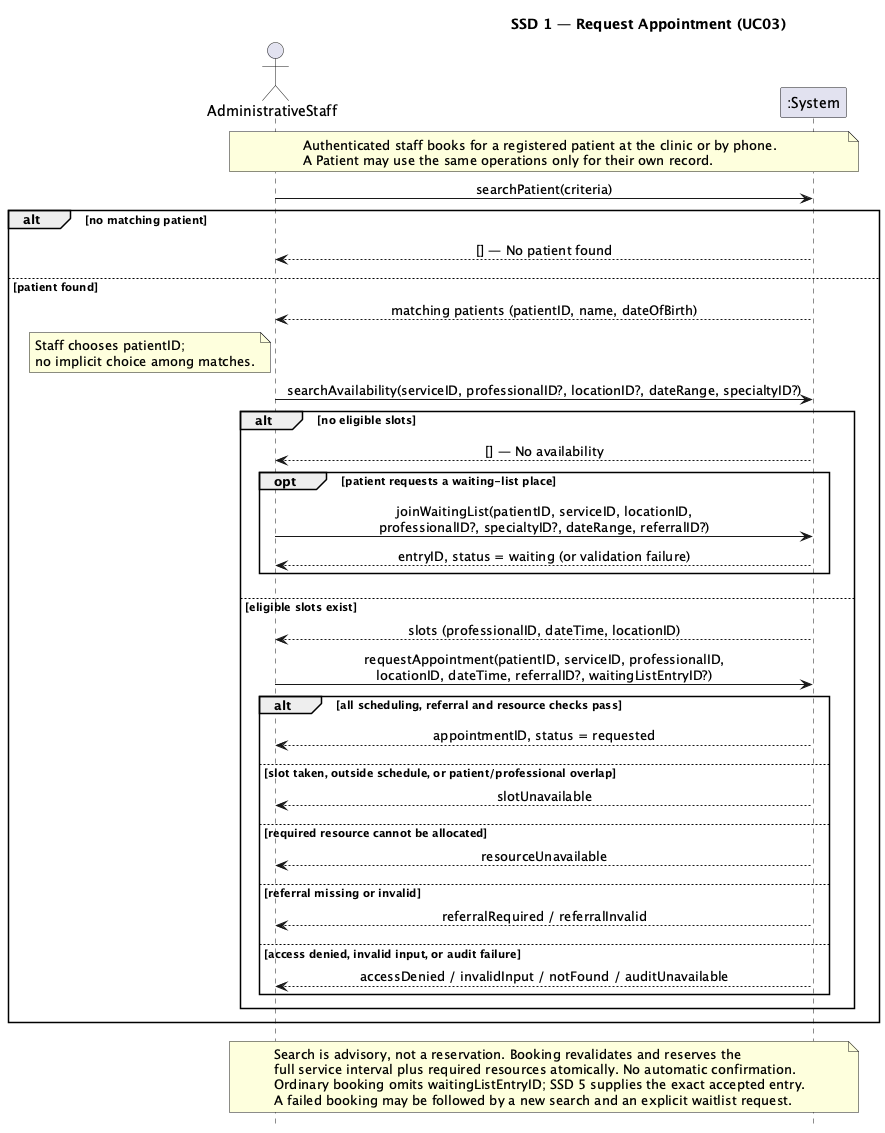

The diagram above was rendered by PlantUML. Its source (embedded in the PNG):
@startuml
!pragma teoz true
title SSD 1 — Request Appointment (UC03)
hide footbox
skinparam sequenceMessageAlign center
actor AdministrativeStaff as Staff
participant ":System" as System
note over Staff,System
Authenticated staff books for a registered patient at the clinic or by phone.
A Patient may use the same operations only for their own record.
end note
Staff -> System: searchPatient(criteria)
alt no matching patient
  System --> Staff: [] — No patient found
else patient found
  System --> Staff: matching patients (patientID, name, dateOfBirth)
  note left of Staff: Staff chooses patientID;\nno implicit choice among matches.
  Staff -> System: searchAvailability(serviceID, professionalID?, locationID?, dateRange, specialtyID?)
  alt no eligible slots
    System --> Staff: [] — No availability
    opt patient requests a waiting-list place
      Staff -> System: joinWaitingList(patientID, serviceID, locationID,\nprofessionalID?, specialtyID?, dateRange, referralID?)
      System --> Staff: entryID, status = waiting (or validation failure)
    end
  else eligible slots exist
    System --> Staff: slots (professionalID, dateTime, locationID)
    Staff -> System: requestAppointment(patientID, serviceID, professionalID,\nlocationID, dateTime, referralID?, waitingListEntryID?)
    alt all scheduling, referral and resource checks pass
      System --> Staff: appointmentID, status = requested
    else slot taken, outside schedule, or patient/professional overlap
      System --> Staff: slotUnavailable
    else required resource cannot be allocated
      System --> Staff: resourceUnavailable
    else referral missing or invalid
      System --> Staff: referralRequired / referralInvalid
    else access denied, invalid input, or audit failure
      System --> Staff: accessDenied / invalidInput / notFound / auditUnavailable
    end
  end
end
note over Staff,System
Search is advisory, not a reservation. Booking revalidates and reserves the
full service interval plus required resources atomically. No automatic confirmation.
Ordinary booking omits waitingListEntryID; SSD 5 supplies the exact accepted entry.
A failed booking may be followed by a new search and an explicit waitlist request.
end note
@enduml